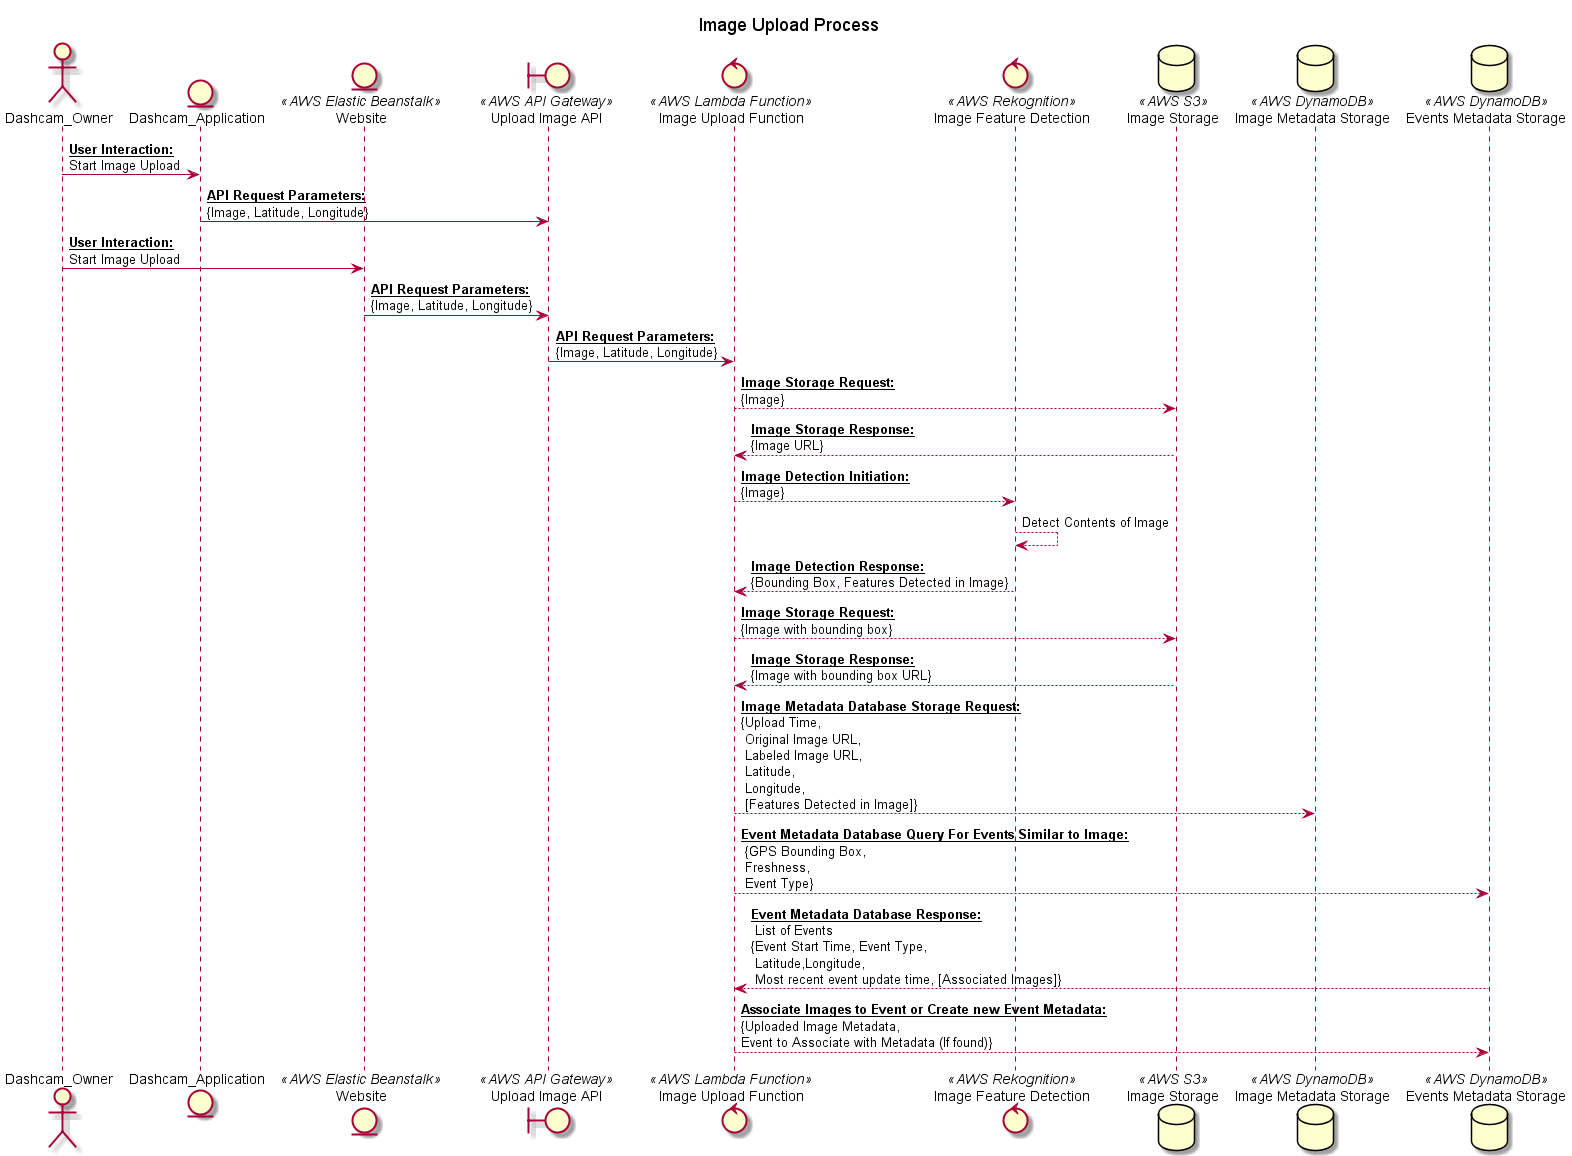

The diagram above was rendered by PlantUML. Its source (embedded in the PNG):
@startuml
title Image Upload Process

actor       Dashcam_Owner 
entity      Dashcam_Application
entity      "Website" as Website << AWS Elastic Beanstalk>>
boundary    "Upload Image API" as Image_Upload_API << AWS API Gateway >>
control     "Image Upload Function" as Lambda_Upload_Function << AWS Lambda Function >>
control     "Image Feature Detection" as AWS_Rekognition << AWS Rekognition >>
database    "Image Storage" as AWS_S3 << AWS S3 >>
database    "Image Metadata Storage" as Imgs_AWS_DynamoDB << AWS DynamoDB >>
database    "Events Metadata Storage" as Events_AWS_DynamoDB << AWS DynamoDB >>

Dashcam_Owner -> Dashcam_Application: __**User Interaction:**__\nStart Image Upload
Dashcam_Application -> Image_Upload_API: __**API Request Parameters:**__\n{Image, Latitude, Longitude}
Dashcam_Owner -> Website: __**User Interaction:**__\nStart Image Upload
Website -> Image_Upload_API: __**API Request Parameters:**__\n{Image, Latitude, Longitude}
Image_Upload_API -> Lambda_Upload_Function: __**API Request Parameters:**__\n{Image, Latitude, Longitude}
Lambda_Upload_Function --> AWS_S3: __**Image Storage Request:**__\n{Image}
Lambda_Upload_Function <-- AWS_S3: __**Image Storage Response:**__\n{Image URL}
Lambda_Upload_Function --> AWS_Rekognition: __**Image Detection Initiation:**__\n{Image}
AWS_Rekognition --> AWS_Rekognition: Detect Contents of Image
AWS_Rekognition --> Lambda_Upload_Function: __**Image Detection Response:**__\n{Bounding Box, Features Detected in Image}
Lambda_Upload_Function --> AWS_S3: __**Image Storage Request:**__\n{Image with bounding box}
Lambda_Upload_Function <-- AWS_S3: __**Image Storage Response:**__\n{Image with bounding box URL}
Lambda_Upload_Function --> Imgs_AWS_DynamoDB: __**Image Metadata Database Storage Request:**__\n{Upload Time,\n Original Image URL,\n Labeled Image URL,\n Latitude,\n Longitude,\n [Features Detected in Image]}

' Event querying
Lambda_Upload_Function --> Events_AWS_DynamoDB: __**Event Metadata Database Query For Events Similar to Image:**__\n {GPS Bounding Box,\n Freshness,\n Event Type}
Events_AWS_DynamoDB --> Lambda_Upload_Function: __**Event Metadata Database Response:**__\n List of Events\n{Event Start Time, Event Type,\n Latitude,Longitude,\n Most recent event update time, [Associated Images]}
Lambda_Upload_Function --> Events_AWS_DynamoDB: __**Associate Images to Event or Create new Event Metadata:**__ \n{Uploaded Image Metadata, \nEvent to Associate with Metadata (If found)}

@enduml